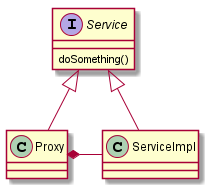

The diagram above was rendered by PlantUML. Its source (embedded in the PNG):
@startuml
interface Service {
doSomething()
}

class ServiceImpl {
}

class Proxy {
}

Service <|-- Proxy
Service <|-- ServiceImpl
Proxy *- ServiceImpl
@enduml